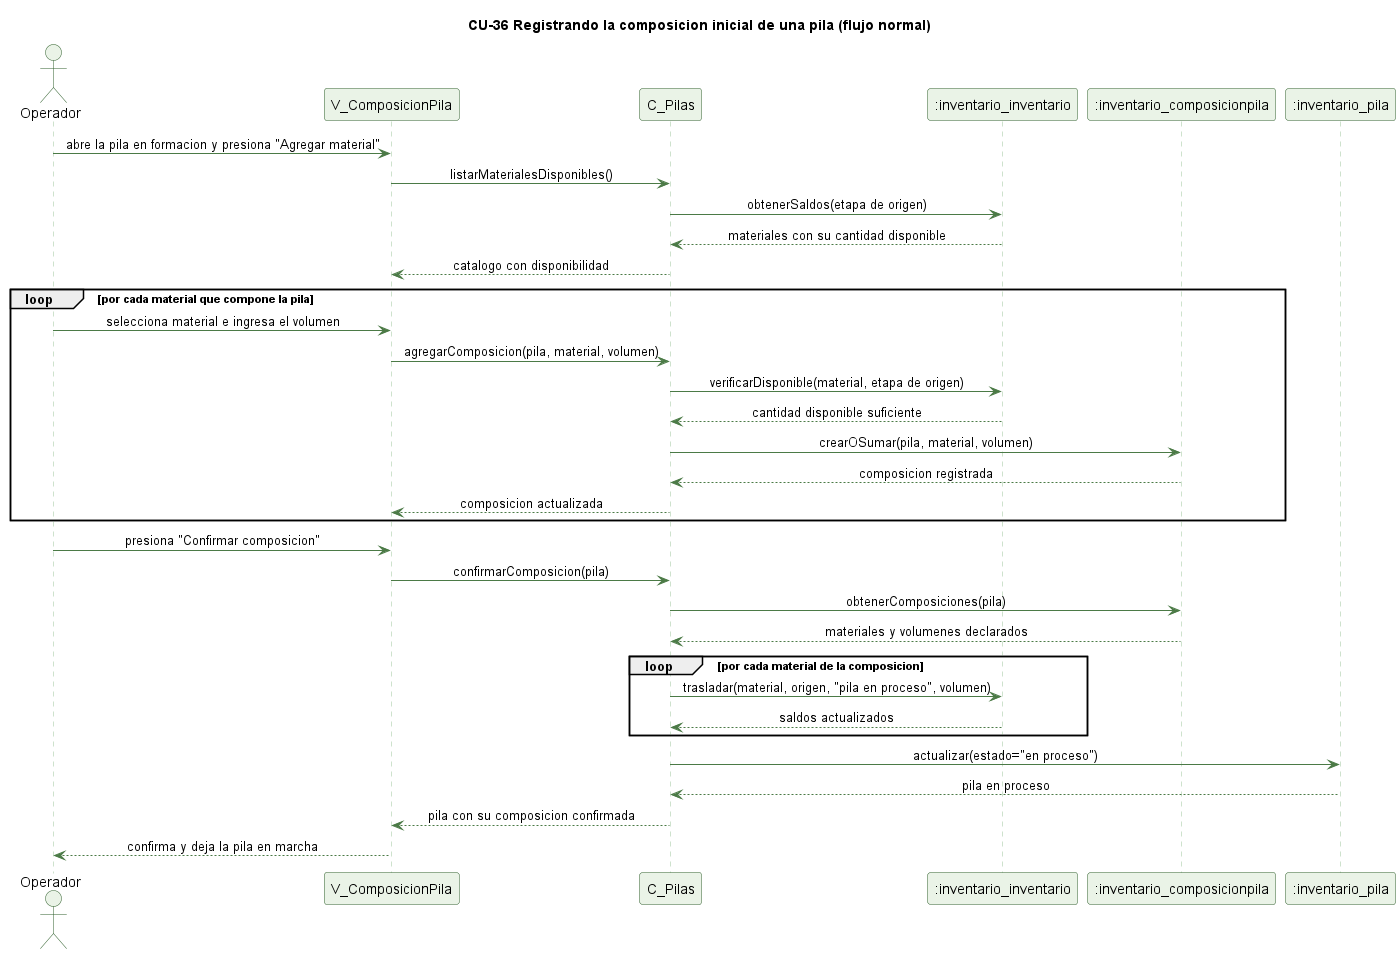

The diagram above was rendered by PlantUML. Its source (embedded in the PNG):
@startuml cu36-composicion-pila-normal
' CU-36 Registrando la composicion inicial de una pila - flujo normal
skinparam backgroundColor #FFFFFF
skinparam shadowing false
skinparam defaultFontName Helvetica
skinparam sequenceMessageAlign center
skinparam ParticipantBackgroundColor #EAF3E7
skinparam ParticipantBorderColor #2E5E2A
skinparam ActorBackgroundColor #EAF3E7
skinparam ActorBorderColor #2E5E2A
skinparam sequenceLifeLineBorderColor #9CC49A
skinparam ArrowColor #4B7A46

title CU-36 Registrando la composicion inicial de una pila (flujo normal)

actor Operador
participant "V_ComposicionPila" as V
participant "C_Pilas" as C
participant ":inventario_inventario" as I
participant ":inventario_composicionpila" as CP
participant ":inventario_pila" as P

Operador -> V : abre la pila en formacion y presiona "Agregar material"
V -> C : listarMaterialesDisponibles()
C -> I : obtenerSaldos(etapa de origen)
I --> C : materiales con su cantidad disponible
C --> V : catalogo con disponibilidad
loop por cada material que compone la pila
  Operador -> V : selecciona material e ingresa el volumen
  V -> C : agregarComposicion(pila, material, volumen)
  C -> I : verificarDisponible(material, etapa de origen)
  I --> C : cantidad disponible suficiente
  C -> CP : crearOSumar(pila, material, volumen)
  CP --> C : composicion registrada
  C --> V : composicion actualizada
end
Operador -> V : presiona "Confirmar composicion"
V -> C : confirmarComposicion(pila)
C -> CP : obtenerComposiciones(pila)
CP --> C : materiales y volumenes declarados
loop por cada material de la composicion
  C -> I : trasladar(material, origen, "pila en proceso", volumen)
  I --> C : saldos actualizados
end
C -> P : actualizar(estado="en proceso")
P --> C : pila en proceso
C --> V : pila con su composicion confirmada
V --> Operador : confirma y deja la pila en marcha

@enduml